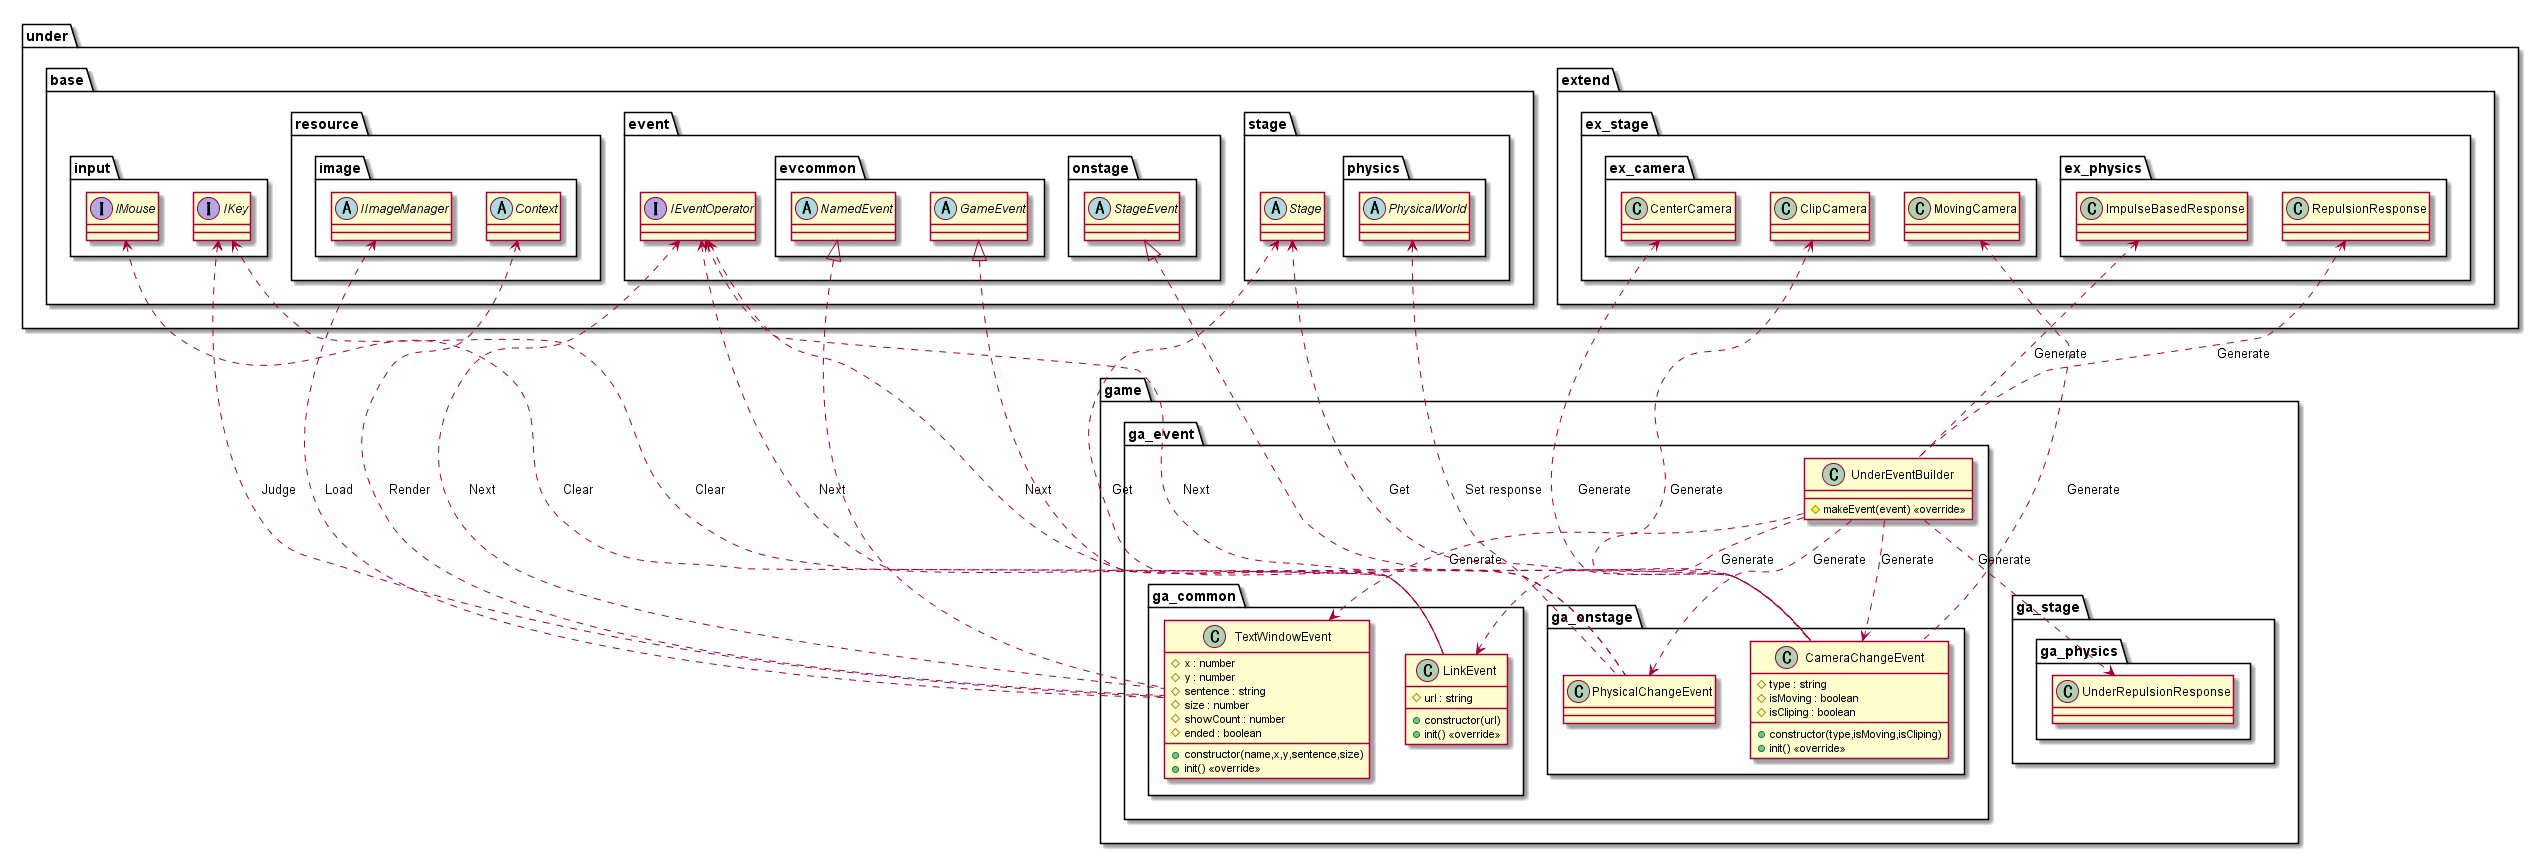

The diagram above was rendered by PlantUML. Its source (embedded in the PNG):
@startuml EventGame

package game {
    package ga_event {
        class UnderEventBuilder {
            #makeEvent(event) <<override>>
        }
        package ga_common {
            class LinkEvent {
                +constructor(url)
                #url : string
                +init() <<override>>
            }
            class TextWindowEvent {
                +constructor(name,x,y,sentence,size)
                #x : number
                #y : number
                #sentence : string
                #size : number
                #showCount : number
                #ended : boolean
                +init() <<override>>
            }
        }
        package ga_onstage {
            class CameraChangeEvent {
                +constructor(type,isMoving,isCliping)
                #type : string
                #isMoving : boolean
                #isCliping : boolean
                +init() <<override>>
            }
            class PhysicalChangeEvent
        }
    }
}

package under {
    package base {
        package input {
            interface IKey
            interface IMouse
        }
        package resource {
            package image {
                abstract IImageManager
                abstract Context
            }
        }
        package event {
            interface IEventOperator
            package evcommon {
                abstract GameEvent
                abstract NamedEvent
            }
            package onstage {
                abstract StageEvent
            }
        }
        package stage {
            abstract Stage
            package physics {
                abstract PhysicalWorld
            }
        }
    }
    package extend {
        package ex_stage {
            package ex_camera {
                class CenterCamera
                class ClipCamera
                class MovingCamera
            }
            package ex_physics {
                class RepulsionResponse
                class ImpulseBasedResponse
            }
        }
    }
}

package game {
    package ga_stage {
        package ga_physics {
            class UnderRepulsionResponse
        }
    }
}

UnderEventBuilder ..> LinkEvent : Generate
UnderEventBuilder ..> TextWindowEvent : Generate
UnderEventBuilder ..> PhysicalChangeEvent : Generate
UnderEventBuilder ..> CameraChangeEvent : Generate
UnderEventBuilder ..> UnderRepulsionResponse  : Generate
RepulsionResponse <.. UnderEventBuilder : Generate
ImpulseBasedResponse <.. UnderEventBuilder : Generate

IKey <.. LinkEvent : Clear
IMouse <.. LinkEvent : Clear
IEventOperator <.. LinkEvent : Next
IKey <.. TextWindowEvent : Judge
IEventOperator <.. TextWindowEvent : Next
IImageManager <.. TextWindowEvent : Load
Context <.. TextWindowEvent : Render
Stage <.. CameraChangeEvent : Get
CenterCamera <.. CameraChangeEvent : Generate
ClipCamera <.. CameraChangeEvent : Generate
MovingCamera <.. CameraChangeEvent : Generate
IEventOperator <.. CameraChangeEvent : Next
Stage <.. PhysicalChangeEvent : Get
PhysicalWorld <.. PhysicalChangeEvent : Set response
IEventOperator <.. PhysicalChangeEvent : Next


GameEvent <|.. LinkEvent
NamedEvent <|.. TextWindowEvent
StageEvent <|.. CameraChangeEvent

@enduml